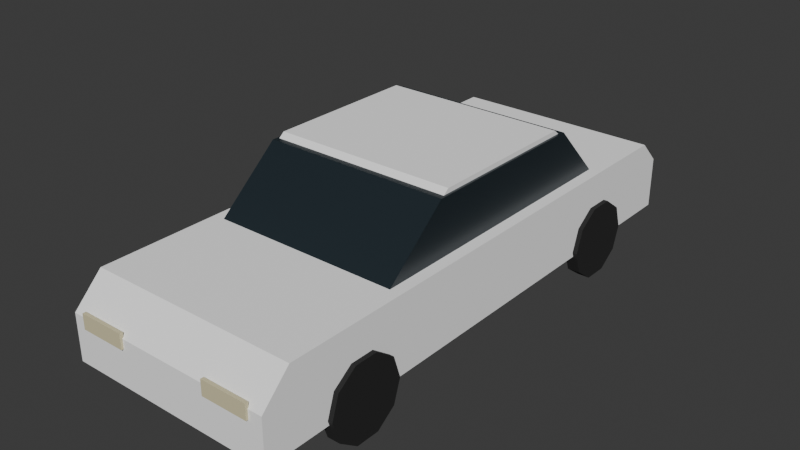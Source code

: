 # Source: car.blend  (saved by Blender 5.2.44; exported with 4.5.12 LTS)
import bpy
from mathutils import Matrix  # noqa: F401  (used for matrix-valued properties, if any)

bpy.ops.wm.read_factory_settings(use_empty=True)
scene = bpy.context.scene
scene.name = 'Scene'

# ---- collections
col_collection = bpy.data.collections.new('Collection'); scene.collection.children.link(col_collection)

# ---- materials (node trees are filled in below, after node groups)
mat_paint = bpy.data.materials.new('paint')
mat_paint.diffuse_color = (1.0, 1.0, 1.0, 1.0)
mat_glass = bpy.data.materials.new('glass')
mat_glass.diffuse_color = (0.0137, 0.02315, 0.02956, 1.0)
mat_tyre = bpy.data.materials.new('tyre')
mat_tyre.diffuse_color = (0.01161, 0.01161, 0.01161, 1.0)
mat_lantern = bpy.data.materials.new('lantern')
mat_lantern.diffuse_color = (0.6867, 0.624, 0.3916, 1.0)

# ---- material node trees
mat_paint.use_nodes = True; mat_paint.node_tree.nodes.clear()
_N = mat_paint.node_tree.nodes; _L = mat_paint.node_tree.links
n0 = _N.new('ShaderNodeBsdfPrincipled'); n0.name = 'Principled BSDF'; n0.location = (-200, 100)
n0.inputs[0].default_value = (1.0, 1.0, 1.0, 1.0)
n0.inputs[2].default_value = 0.9
n0.inputs[10].default_value = 0.005
n1 = _N.new('ShaderNodeOutputMaterial'); n1.name = 'Material Output'; n1.location = (200, 100)
_L.new(n0.outputs[0], n1.inputs[0])
n1.is_active_output = True
mat_glass.use_nodes = True; mat_glass.node_tree.nodes.clear()
_N = mat_glass.node_tree.nodes; _L = mat_glass.node_tree.links
n0 = _N.new('ShaderNodeBsdfPrincipled'); n0.name = 'Principled BSDF'; n0.location = (-200, 100)
n0.inputs[0].default_value = (0.0137, 0.02315, 0.02956, 1.0)
n0.inputs[2].default_value = 0.4
n0.inputs[10].default_value = 0.005
n1 = _N.new('ShaderNodeOutputMaterial'); n1.name = 'Material Output'; n1.location = (200, 100)
_L.new(n0.outputs[0], n1.inputs[0])
n1.is_active_output = True
mat_tyre.use_nodes = True; mat_tyre.node_tree.nodes.clear()
_N = mat_tyre.node_tree.nodes; _L = mat_tyre.node_tree.links
n0 = _N.new('ShaderNodeBsdfPrincipled'); n0.name = 'Principled BSDF'; n0.location = (-200, 100)
n0.inputs[0].default_value = (0.01161, 0.01161, 0.01161, 1.0)
n0.inputs[2].default_value = 0.9
n0.inputs[10].default_value = 0.005
n1 = _N.new('ShaderNodeOutputMaterial'); n1.name = 'Material Output'; n1.location = (200, 100)
_L.new(n0.outputs[0], n1.inputs[0])
n1.is_active_output = True
mat_lantern.use_nodes = True; mat_lantern.node_tree.nodes.clear()
_N = mat_lantern.node_tree.nodes; _L = mat_lantern.node_tree.links
n0 = _N.new('ShaderNodeBsdfPrincipled'); n0.name = 'Principled BSDF'; n0.location = (-200, 100)
n0.inputs[0].default_value = (0.6867, 0.624, 0.3916, 1.0)
n0.inputs[2].default_value = 0.9
n0.inputs[10].default_value = 0.005
n1 = _N.new('ShaderNodeOutputMaterial'); n1.name = 'Material Output'; n1.location = (200, 100)
_L.new(n0.outputs[0], n1.inputs[0])
n1.is_active_output = True

# ---- world
world_world = bpy.data.worlds.new('World'); scene.world = world_world
world_world.use_nodes = True; world_world.node_tree.nodes.clear()
_N = world_world.node_tree.nodes; _L = world_world.node_tree.links
n0 = _N.new('ShaderNodeOutputWorld'); n0.name = 'World Output'; n0.location = (200, 100)
n1 = _N.new('ShaderNodeBackground'); n1.name = 'Background'; n1.location = (-200, 100)
n1.inputs[0].default_value = (0.05088, 0.05088, 0.05088, 1.0)
_L.new(n1.outputs[0], n0.inputs[0])
n0.is_active_output = True
world_world.color = (0.05088, 0.05088, 0.05088)
world_world.sun_shadow_jitter_overblur = 0.0

# ---- meshes
me_body = bpy.data.meshes.new('body')
me_body.from_pydata([(-1.104, -2.88, 0.36), (-1.104, 2.88, 0.36), (-1.104, 2.88, 0.9), (-1.104, 2.64, 1.14), (-1.104, -2.58, 1.14), (-1.104, -2.88, 0.84), (1.104, -2.88, 0.36), (1.104, 2.88, 0.36), (1.104, 2.88, 0.9), (1.104, 2.64, 1.14), (1.104, -2.58, 1.14), (1.104, -2.88, 0.84), (-0.984, -1.32, 1.14), (-0.984, 1.74, 1.14), (-0.984, 1.2, 1.704), (-0.984, -0.66, 1.704), (0.984, -1.32, 1.14), (0.984, 1.74, 1.14), (0.984, 1.2, 1.704), (0.984, -0.66, 1.704), (-0.96, -0.6, 1.704), (-0.96, 1.14, 1.704), (-0.96, 1.08, 1.752), (-0.96, -0.54, 1.752), (0.96, -0.6, 1.704), (0.96, 1.14, 1.704), (0.96, 1.08, 1.752), (0.96, -0.54, 1.752), (-1.02, -1.392, 0.408), (-1.02, -1.47, 0.1682), (-1.02, -1.674, 0.01997), (-1.02, -1.926, 0.01997), (-1.02, -2.13, 0.1682), (-1.02, -2.208, 0.408), (-1.02, -2.13, 0.6478), (-1.02, -1.926, 0.796), (-1.02, -1.674, 0.796), (-1.02, -1.47, 0.6478), (-1.152, -1.392, 0.408), (-1.152, -1.47, 0.1682), (-1.152, -1.674, 0.01997), (-1.152, -1.926, 0.01997), (-1.152, -2.13, 0.1682), (-1.152, -2.208, 0.408), (-1.152, -2.13, 0.6478), (-1.152, -1.926, 0.796), (-1.152, -1.674, 0.796), (-1.152, -1.47, 0.6478), (-1.02, 2.148, 0.408), (-1.02, 2.07, 0.1682), (-1.02, 1.866, 0.01997), (-1.02, 1.614, 0.01997), (-1.02, 1.41, 0.1682), (-1.02, 1.332, 0.408), (-1.02, 1.41, 0.6478), (-1.02, 1.614, 0.796), (-1.02, 1.866, 0.796), (-1.02, 2.07, 0.6478), (-1.152, 2.148, 0.408), (-1.152, 2.07, 0.1682), (-1.152, 1.866, 0.01997), (-1.152, 1.614, 0.01997), (-1.152, 1.41, 0.1682), (-1.152, 1.332, 0.408), (-1.152, 1.41, 0.6478), (-1.152, 1.614, 0.796), (-1.152, 1.866, 0.796), (-1.152, 2.07, 0.6478), (1.02, -2.208, 0.408), (1.02, -2.13, 0.1682), (1.02, -1.926, 0.01997), (1.02, -1.674, 0.01997), (1.02, -1.47, 0.1682), (1.02, -1.392, 0.408), (1.02, -1.47, 0.6478), (1.02, -1.674, 0.796), (1.02, -1.926, 0.796), (1.02, -2.13, 0.6478), (1.152, -2.208, 0.408), (1.152, -2.13, 0.1682), (1.152, -1.926, 0.01997), (1.152, -1.674, 0.01997), (1.152, -1.47, 0.1682), (1.152, -1.392, 0.408), (1.152, -1.47, 0.6478), (1.152, -1.674, 0.796), (1.152, -1.926, 0.796), (1.152, -2.13, 0.6478), (1.02, 1.332, 0.408), (1.02, 1.41, 0.1682), (1.02, 1.614, 0.01997), (1.02, 1.866, 0.01997), (1.02, 2.07, 0.1682), (1.02, 2.148, 0.408), (1.02, 2.07, 0.6478), (1.02, 1.866, 0.796), (1.02, 1.614, 0.796), (1.02, 1.41, 0.6478), (1.152, 1.332, 0.408), (1.152, 1.41, 0.1682), (1.152, 1.614, 0.01997), (1.152, 1.866, 0.01997), (1.152, 2.07, 0.1682), (1.152, 2.148, 0.408), (1.152, 2.07, 0.6478), (1.152, 1.866, 0.796), (1.152, 1.614, 0.796), (1.152, 1.41, 0.6478), (-0.96, -2.904, 0.744), (-0.48, -2.904, 0.744), (-0.48, -2.868, 0.744), (-0.96, -2.868, 0.744), (-0.96, -2.904, 0.9), (-0.48, -2.904, 0.9), (-0.48, -2.868, 0.9), (-0.96, -2.868, 0.9), (0.48, -2.904, 0.744), (0.96, -2.904, 0.744), (0.96, -2.868, 0.744), (0.48, -2.868, 0.744), (0.48, -2.904, 0.9), (0.96, -2.904, 0.9), (0.96, -2.868, 0.9), (0.48, -2.868, 0.9)], [], [(0, 5, 4, 3, 2, 1), (6, 7, 8, 9, 10, 11), (0, 1, 7, 6), (1, 2, 8, 7), (2, 3, 9, 8), (3, 4, 10, 9), (4, 5, 11, 10), (5, 0, 6, 11), (12, 15, 14, 13), (16, 17, 18, 19), (12, 13, 17, 16), (13, 14, 18, 17), (14, 15, 19, 18), (15, 12, 16, 19), (20, 23, 22, 21), (24, 25, 26, 27), (20, 21, 25, 24), (21, 22, 26, 25), (22, 23, 27, 26), (23, 20, 24, 27), (28, 37, 36, 35, 34, 33, 32, 31, 30, 29), (38, 39, 40, 41, 42, 43, 44, 45, 46, 47), (28, 29, 39, 38), (29, 30, 40, 39), (30, 31, 41, 40), (31, 32, 42, 41), (32, 33, 43, 42), (33, 34, 44, 43), (34, 35, 45, 44), (35, 36, 46, 45), (36, 37, 47, 46), (37, 28, 38, 47), (48, 57, 56, 55, 54, 53, 52, 51, 50, 49), (58, 59, 60, 61, 62, 63, 64, 65, 66, 67), (48, 49, 59, 58), (49, 50, 60, 59), (50, 51, 61, 60), (51, 52, 62, 61), (52, 53, 63, 62), (53, 54, 64, 63), (54, 55, 65, 64), (55, 56, 66, 65), (56, 57, 67, 66), (57, 48, 58, 67), (68, 77, 76, 75, 74, 73, 72, 71, 70, 69), (78, 79, 80, 81, 82, 83, 84, 85, 86, 87), (68, 69, 79, 78), (69, 70, 80, 79), (70, 71, 81, 80), (71, 72, 82, 81), (72, 73, 83, 82), (73, 74, 84, 83), (74, 75, 85, 84), (75, 76, 86, 85), (76, 77, 87, 86), (77, 68, 78, 87), (88, 97, 96, 95, 94, 93, 92, 91, 90, 89), (98, 99, 100, 101, 102, 103, 104, 105, 106, 107), (88, 89, 99, 98), (89, 90, 100, 99), (90, 91, 101, 100), (91, 92, 102, 101), (92, 93, 103, 102), (93, 94, 104, 103), (94, 95, 105, 104), (95, 96, 106, 105), (96, 97, 107, 106), (97, 88, 98, 107), (108, 111, 110, 109), (112, 113, 114, 115), (108, 109, 113, 112), (109, 110, 114, 113), (110, 111, 115, 114), (111, 108, 112, 115), (116, 119, 118, 117), (120, 121, 122, 123), (116, 117, 121, 120), (117, 118, 122, 121), (118, 119, 123, 122), (119, 116, 120, 123)])
me_body.polygons.foreach_set('material_index', [0, 0, 0, 0, 0, 0, 0, 0, 1, 1, 1, 1, 1, 1, 0, 0, 0, 0, 0, 0, 2, 2, 2, 2, 2, 2, 2, 2, 2, 2, 2, 2, 2, 2, 2, 2, 2, 2, 2, 2, 2, 2, 2, 2, 2, 2, 2, 2, 2, 2, 2, 2, 2, 2, 2, 2, 2, 2, 2, 2, 2, 2, 2, 2, 2, 2, 2, 2, 3, 3, 3, 3, 3, 3, 3, 3, 3, 3, 3, 3])
me_body.materials.append(mat_paint)
me_body.materials.append(mat_glass)
me_body.materials.append(mat_tyre)
me_body.materials.append(mat_lantern)
me_body.update()

# ---- objects
ob_car = bpy.data.objects.new('car', me_body)

# ---- transforms, parenting, visibility, modifiers, constraints
ob_car.location = (0.0, 0.0, 0.0)

# ---- collection membership
col_collection.objects.link(ob_car)

# ---- scene / render settings (as saved in the file)
scene.frame_start = 1; scene.frame_end = 250; scene.frame_set(1)
scene.render.engine = 'BLENDER_EEVEE_NEXT'
scene.render.bake_bias = 0.0
scene.render.bake_samples = 0
scene.render.compositor_device = 'GPU'
scene.eevee.use_volume_custom_range = False
scene.eevee.fast_gi_thickness_near = 0.1
scene.eevee.fast_gi_thickness_far = 0.0
scene.eevee.ray_tracing_options.screen_trace_thickness = 0.1
bpy.context.view_layer.update()

# ---- added for rendering (the .blend has no active camera and no usable light): camera, sun
cam_auto = bpy.data.cameras.new('AutoCamera')
cam_auto.lens = 50.0
cam_auto.sensor_width = 36.0
cam_auto.clip_end = 1000.0
ob_auto_camera = bpy.data.objects.new('AutoCamera', cam_auto)
scene.collection.objects.link(ob_auto_camera)
ob_auto_camera.location = (5.9792, -7.18704, 5.66934)
ob_auto_camera.rotation_euler = (1.09748, -7.21219e-08, 0.694738)
scene.camera = ob_auto_camera
light_auto_sun = bpy.data.lights.new('AutoSun', 'SUN')
light_auto_sun.energy = 3.0
light_auto_sun.angle = 0.0523599
ob_auto_sun = bpy.data.objects.new('AutoSun', light_auto_sun)
scene.collection.objects.link(ob_auto_sun)
ob_auto_sun.rotation_euler = (0.872665, 0.174533, 0.523599)
bpy.context.view_layer.update()
